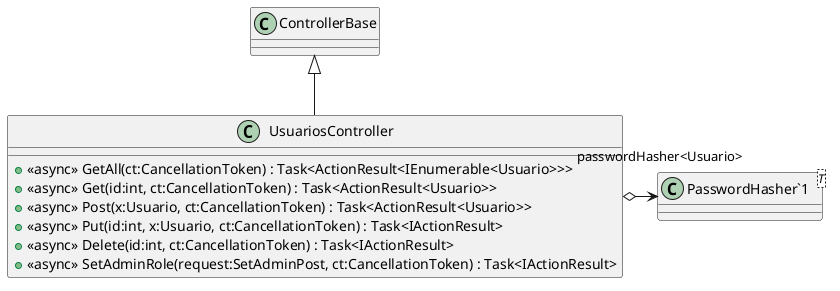

The diagram above was rendered by PlantUML. Its source (embedded in the PNG):
@startuml
class UsuariosController {
    + <<async>> GetAll(ct:CancellationToken) : Task<ActionResult<IEnumerable<Usuario>>>
    + <<async>> Get(id:int, ct:CancellationToken) : Task<ActionResult<Usuario>>
    + <<async>> Post(x:Usuario, ct:CancellationToken) : Task<ActionResult<Usuario>>
    + <<async>> Put(id:int, x:Usuario, ct:CancellationToken) : Task<IActionResult>
    + <<async>> Delete(id:int, ct:CancellationToken) : Task<IActionResult>
    + <<async>> SetAdminRole(request:SetAdminPost, ct:CancellationToken) : Task<IActionResult>
}
class "PasswordHasher`1"<T> {
}
ControllerBase <|-- UsuariosController
UsuariosController o-> "passwordHasher<Usuario>" "PasswordHasher`1"
@enduml